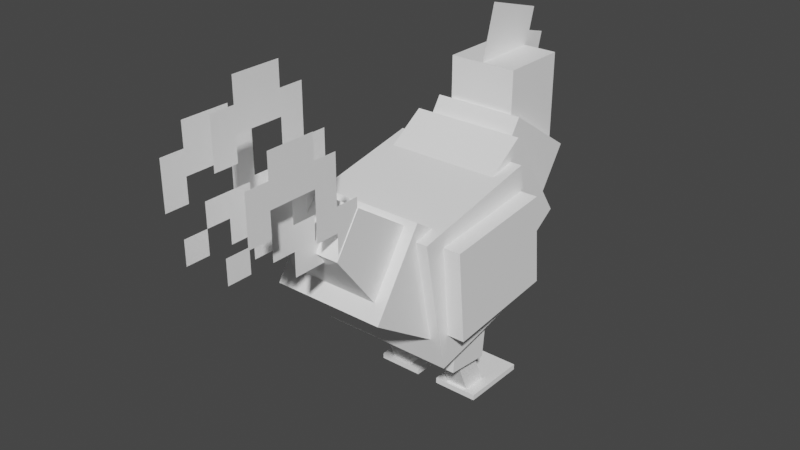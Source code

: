 # Source: Red_Jungle_Fowl_Male.blend  (saved by Blender 2.90.8; exported with 4.5.12 LTS)
import bpy
from mathutils import Matrix  # noqa: F401  (used for matrix-valued properties, if any)

bpy.ops.wm.read_factory_settings(use_empty=True)
scene = bpy.context.scene
scene.name = 'Scene'

# ---- collections
col_collection = bpy.data.collections.new('Collection'); scene.collection.children.link(col_collection)

# ---- materials (node trees are filled in below, after node groups)
mat_material_001 = bpy.data.materials.new('material.001')
mat_material_001.use_transparent_shadow = False
mat_material_001.diffuse_color = (1.0, 1.0, 1.0, 1.0)

# ---- material node trees
mat_material_001.use_nodes = True; mat_material_001.node_tree.nodes.clear()
_N = mat_material_001.node_tree.nodes; _L = mat_material_001.node_tree.links
n0 = _N.new('ShaderNodeBsdfPrincipled'); n0.name = 'Principled BSDF'; n0.location = (0, 300)
n0.distribution = 'GGX'
n0.subsurface_method = 'BURLEY'
n0.inputs[0].default_value = (1.0, 1.0, 1.0, 1.0)
n0.inputs[3].default_value = 1.45
n0.inputs[27].default_value = (0.0, 0.0, 0.0, 1.0)
n0.inputs[28].default_value = 1.0
n1 = _N.new('ShaderNodeOutputMaterial'); n1.name = 'Material Output'; n1.location = (300, 300)
_L.new(n0.outputs[0], n1.inputs[0])
n1.is_active_output = True

# ---- world
world_world = bpy.data.worlds.new('World'); scene.world = world_world
world_world.use_nodes = True; world_world.node_tree.nodes.clear()
_N = world_world.node_tree.nodes; _L = world_world.node_tree.links
n0 = _N.new('ShaderNodeOutputWorld'); n0.name = 'World Output'; n0.location = (300, 300)
n1 = _N.new('ShaderNodeBackground'); n1.name = 'Background'; n1.location = (10, 300)
n1.inputs[0].default_value = (0.05088, 0.05088, 0.05088, 1.0)
_L.new(n1.outputs[0], n0.inputs[0])
n0.is_active_output = True
world_world.color = (0.05088, 0.05088, 0.05088)
world_world.use_sun_shadow = False
world_world.sun_shadow_jitter_overblur = 0.0

# ---- meshes
me_id3 = bpy.data.meshes.new('ID3')
me_id3.from_pydata([(-61.52, 64.65, 6.152), (-12.3, 64.65, 8.882e-16), (-61.52, 64.65, 8.882e-16), (-12.3, 64.65, 6.152), (-61.52, 64.65, 8.882e-16), (-12.3, -9.173, 8.882e-16), (-61.52, -9.173, 8.882e-16), (-12.3, 64.65, 8.882e-16), (-61.52, 64.65, 6.152), (-61.52, -9.173, 8.882e-16), (-61.52, -9.173, 6.152), (-61.52, 64.65, 8.882e-16), (-12.3, -9.173, 6.152), (-61.52, 64.65, 6.152), (-61.52, -9.173, 6.152), (-12.3, 64.65, 6.152), (-12.3, 64.65, 8.882e-16), (-12.3, -9.173, 6.152), (-12.3, -9.173, 8.882e-16), (-12.3, 64.65, 6.152), (-12.3, -9.173, 6.152), (-61.52, -9.173, 8.882e-16), (-12.3, -9.173, 8.882e-16), (-61.52, -9.173, 6.152), (1.81e-10, 170.4, 268.5), (1.389e-10, 145.8, 243.9), (1.389e-10, 145.8, 268.5), (1.81e-10, 170.4, 243.9), (49.21, -149.0, 178.0), (49.21, -135.3, 198.5), (-49.21, -135.3, 198.5), (-49.21, -149.0, 178.0), (-61.52, -104.6, 244.5), (61.52, -159.2, 162.6), (-61.52, -159.2, 162.6), (61.52, -22.72, 189.8), (61.52, -104.6, 244.5), (-61.52, -22.72, 189.8), (-61.52, -77.4, 108.0), (61.52, -77.4, 108.0), (61.52, -52.5, 208.1), (-61.52, -52.5, 208.1), (61.52, 49.8, 276.5), (61.52, 15.85, 105.8), (-61.52, 49.8, 276.5), (-61.52, 15.85, 105.8), (61.52, 118.1, 174.2), (-61.52, 118.1, 174.2), (49.21, -149.0, 178.0), (49.21, -195.7, 238.8), (49.21, -135.3, 198.5), (49.21, -195.7, 238.8), (49.21, -195.7, 238.8), (49.21, -86.49, 225.0), (-49.21, -149.0, 178.0), (-49.21, -135.3, 198.5), (-49.21, -176.2, 225.8), (-49.21, -195.7, 238.8), (-49.21, -113.8, 184.1), (49.21, -113.8, 184.1), (-49.21, -86.49, 225.0), (49.21, -168.3, 279.7), (-49.21, -168.3, 279.7), (61.52, -41.02, 102.7), (12.3, 7.958, 97.87), (12.3, -41.02, 102.7), (61.52, 7.958, 97.87), (12.3, -41.02, 102.7), (12.3, 3.134, 48.89), (12.3, -45.84, 53.71), (12.3, 7.958, 97.87), (61.52, -41.02, 102.7), (12.3, -45.84, 53.71), (61.52, -45.84, 53.71), (12.3, -41.02, 102.7), (61.52, 3.134, 48.89), (61.52, -41.02, 102.7), (61.52, -45.84, 53.71), (61.52, 7.958, 97.87), (12.3, 7.958, 97.87), (61.52, 3.134, 48.89), (12.3, 3.134, 48.89), (61.52, 7.958, 97.87), (12.3, 3.134, 48.89), (61.52, -45.84, 53.71), (12.3, -45.84, 53.71), (61.52, 3.134, 48.89), (49.21, -29.4, 64.93), (24.61, -1.149, -3.265), (49.21, -1.149, -3.265), (24.61, -29.4, 64.93), (24.61, 21.58, 6.152), (49.21, -1.149, -3.265), (24.61, -1.149, -3.265), (49.21, 21.58, 6.152), (49.21, -1.149, -3.265), (49.21, -6.665, 74.35), (49.21, -29.4, 64.93), (49.21, 21.58, 6.152), (49.21, -29.4, 64.93), (24.61, -6.665, 74.35), (24.61, -29.4, 64.93), (49.21, -6.665, 74.35), (24.61, -6.665, 74.35), (24.61, -1.149, -3.265), (24.61, -29.4, 64.93), (24.61, 21.58, 6.152), (24.61, -6.665, 74.35), (49.21, 21.58, 6.152), (24.61, 21.58, 6.152), (49.21, -6.665, 74.35), (0.03937, -253.4, 335.1), (0.03937, -278.0, 384.3), (0.03937, -278.0, 335.1), (0.03937, -253.4, 384.3), (0.03937, -253.4, 359.7), (0.03937, -204.2, 359.7), (0.03937, -253.4, 408.9), (0.03937, -204.2, 408.9), (0.03937, -204.2, 384.3), (0.03937, -179.6, 285.9), (0.03937, -204.2, 285.9), (0.03937, -179.6, 384.3), (0.03937, -179.6, 335.1), (0.03937, -154.9, 261.3), (0.03937, -179.6, 261.3), (0.03937, -154.9, 335.1), (-4.188e-10, -179.6, 285.9), (0.03937, -204.2, 285.9), (-4.609e-10, -204.2, 285.9), (0.03937, -179.6, 285.9), (0.03937, -179.6, 285.9), (-4.188e-10, -179.6, 261.3), (0.03937, -179.6, 261.3), (-4.188e-10, -179.6, 285.9), (-3.766e-10, -154.9, 261.3), (0.03937, -179.6, 261.3), (-4.188e-10, -179.6, 261.3), (0.03937, -154.9, 261.3), (-3.766e-10, -154.9, 335.1), (0.03937, -154.9, 261.3), (-3.766e-10, -154.9, 261.3), (0.03937, -154.9, 335.1), (0.03937, -179.6, 335.1), (-3.766e-10, -154.9, 335.1), (-4.188e-10, -179.6, 335.1), (0.03937, -154.9, 335.1), (-4.188e-10, -179.6, 384.3), (0.03937, -179.6, 335.1), (-4.188e-10, -179.6, 335.1), (0.03937, -179.6, 384.3), (0.03937, -204.2, 384.3), (-4.188e-10, -179.6, 384.3), (-4.609e-10, -204.2, 384.3), (0.03937, -179.6, 384.3), (-4.609e-10, -204.2, 408.9), (0.03937, -204.2, 384.3), (-4.609e-10, -204.2, 384.3), (0.03937, -204.2, 408.9), (0.03937, -253.4, 408.9), (-4.609e-10, -204.2, 408.9), (-5.453e-10, -253.4, 408.9), (0.03937, -204.2, 408.9), (0.03937, -253.4, 408.9), (-5.453e-10, -253.4, 384.3), (0.03937, -253.4, 384.3), (-5.453e-10, -253.4, 408.9), (0.03937, -278.0, 384.3), (-5.453e-10, -253.4, 384.3), (-5.875e-10, -278.0, 384.3), (0.03937, -253.4, 384.3), (0.03937, -278.0, 384.3), (-5.875e-10, -278.0, 335.1), (0.03937, -278.0, 335.1), (-5.875e-10, -278.0, 384.3), (-5.453e-10, -253.4, 335.1), (0.03937, -278.0, 335.1), (-5.875e-10, -278.0, 335.1), (0.03937, -253.4, 335.1), (-5.453e-10, -253.4, 359.7), (0.03937, -253.4, 335.1), (-5.453e-10, -253.4, 335.1), (0.03937, -253.4, 359.7), (-4.609e-10, -204.2, 359.7), (0.03937, -253.4, 359.7), (-5.453e-10, -253.4, 359.7), (0.03937, -204.2, 359.7), (0.03937, -204.2, 359.7), (-4.609e-10, -204.2, 285.9), (0.03937, -204.2, 285.9), (-4.609e-10, -204.2, 359.7), (-5.453e-10, -253.4, 384.3), (-5.875e-10, -278.0, 335.1), (-5.875e-10, -278.0, 384.3), (-5.453e-10, -253.4, 335.1), (-5.453e-10, -253.4, 359.7), (-4.609e-10, -204.2, 408.9), (-5.453e-10, -253.4, 408.9), (-4.609e-10, -204.2, 359.7), (-4.609e-10, -204.2, 384.3), (-4.188e-10, -179.6, 384.3), (-4.188e-10, -179.6, 285.9), (-4.609e-10, -204.2, 285.9), (-4.188e-10, -179.6, 335.1), (-3.766e-10, -154.9, 335.1), (-4.188e-10, -179.6, 261.3), (-3.766e-10, -154.9, 261.3), (-24.57, -220.3, 251.1), (-24.61, -220.3, 226.5), (-24.57, -220.3, 226.5), (-24.61, -220.3, 251.1), (-24.61, -195.7, 275.7), (-24.61, -195.7, 251.1), (-24.61, -220.3, 275.7), (-24.61, -244.9, 300.3), (-24.61, -269.5, 275.7), (-24.61, -269.5, 300.3), (-24.61, -244.9, 275.7), (-24.61, -244.9, 251.1), (-24.61, -220.3, 251.1), (-24.61, -220.3, 300.3), (-24.61, -220.3, 226.5), (-24.61, -171.1, 226.5), (-24.61, -171.1, 251.1), (-24.61, -171.1, 226.5), (-24.57, -220.3, 226.5), (-24.61, -220.3, 226.5), (-24.57, -171.1, 226.5), (-24.57, -195.7, 275.7), (-24.57, -220.3, 275.7), (-24.57, -195.7, 251.1), (-24.57, -171.1, 226.5), (-24.57, -220.3, 251.1), (-24.57, -220.3, 226.5), (-24.57, -220.3, 300.3), (-24.57, -171.1, 251.1), (-24.57, -244.9, 275.7), (-24.57, -244.9, 251.1), (-24.57, -269.5, 300.3), (-24.57, -269.5, 275.7), (-24.61, -220.3, 251.1), (-24.57, -244.9, 251.1), (-24.61, -244.9, 251.1), (-24.57, -220.3, 251.1), (-24.61, -195.7, 275.7), (-24.57, -195.7, 251.1), (-24.61, -195.7, 251.1), (-24.57, -195.7, 275.7), (-24.57, -195.7, 251.1), (-24.61, -171.1, 251.1), (-24.61, -195.7, 251.1), (-24.57, -171.1, 251.1), (-24.61, -171.1, 251.1), (-24.57, -171.1, 226.5), (-24.61, -171.1, 226.5), (-24.57, -171.1, 251.1), (-24.57, -244.9, 275.7), (-24.61, -244.9, 251.1), (-24.57, -244.9, 251.1), (-24.61, -244.9, 275.7), (-24.61, -244.9, 275.7), (-24.57, -269.5, 275.7), (-24.61, -269.5, 275.7), (-24.57, -244.9, 275.7), (-24.57, -269.5, 300.3), (-24.61, -269.5, 275.7), (-24.57, -269.5, 275.7), (-24.61, -269.5, 300.3), (-24.57, -269.5, 300.3), (-24.61, -244.9, 300.3), (-24.61, -269.5, 300.3), (-24.57, -244.9, 300.3), (-24.57, -244.9, 300.3), (-24.61, -220.3, 300.3), (-24.61, -244.9, 300.3), (-24.57, -220.3, 300.3), (-24.61, -220.3, 300.3), (-24.57, -220.3, 275.7), (-24.61, -220.3, 275.7), (-24.57, -220.3, 300.3), (-24.57, -220.3, 275.7), (-24.61, -195.7, 275.7), (-24.61, -220.3, 275.7), (-24.57, -195.7, 275.7), (-24.57, -294.1, 275.7), (-24.61, -269.5, 275.7), (-24.61, -294.1, 275.7), (-24.57, -269.5, 275.7), (-24.61, -269.5, 275.7), (-24.57, -269.5, 251.1), (-24.61, -269.5, 251.1), (-24.57, -269.5, 275.7), (-24.61, -294.1, 251.1), (-24.61, -294.1, 275.7), (-24.61, -269.5, 251.1), (-24.57, -294.1, 275.7), (-24.61, -294.1, 251.1), (-24.57, -294.1, 251.1), (-24.61, -294.1, 275.7), (-24.57, -269.5, 251.1), (-24.57, -294.1, 275.7), (-24.57, -294.1, 251.1), (-24.57, -269.5, 275.7), (-24.61, -269.5, 251.1), (-24.57, -294.1, 251.1), (-24.61, -294.1, 251.1), (-24.57, -269.5, 251.1), (-67.67, 40.38, 226.4), (-67.67, -82.05, 214.4), (-67.67, 50.03, 128.5), (-92.27, 40.38, 226.4), (-92.27, -82.05, 214.4), (-67.67, -72.41, 116.4), (-92.27, -72.41, 116.4), (-92.27, 50.03, 128.5), (24.65, -294.1, 275.7), (24.61, -269.5, 275.7), (24.61, -294.1, 275.7), (24.65, -269.5, 275.7), (24.61, -269.5, 275.7), (24.61, -294.1, 251.1), (24.61, -294.1, 275.7), (24.61, -269.5, 251.1), (24.65, -294.1, 275.7), (24.61, -294.1, 251.1), (24.65, -294.1, 251.1), (24.61, -294.1, 275.7), (24.65, -269.5, 251.1), (24.65, -294.1, 275.7), (24.65, -294.1, 251.1), (24.65, -269.5, 275.7), (24.61, -269.5, 275.7), (24.65, -269.5, 251.1), (24.61, -269.5, 251.1), (24.65, -269.5, 275.7), (24.65, -269.5, 300.3), (24.61, -269.5, 275.7), (24.65, -269.5, 275.7), (24.61, -269.5, 300.3), (24.61, -244.9, 275.7), (24.65, -269.5, 275.7), (24.61, -269.5, 275.7), (24.65, -244.9, 275.7), (24.61, -269.5, 251.1), (24.65, -294.1, 251.1), (24.61, -294.1, 251.1), (24.65, -269.5, 251.1), (24.61, -195.7, 275.7), (24.61, -195.7, 251.1), (24.61, -220.3, 275.7), (24.61, -244.9, 300.3), (24.61, -269.5, 300.3), (24.61, -244.9, 275.7), (24.61, -244.9, 251.1), (24.61, -220.3, 251.1), (24.61, -220.3, 300.3), (24.61, -220.3, 226.5), (24.61, -171.1, 226.5), (24.61, -171.1, 251.1), (24.65, -195.7, 275.7), (24.65, -220.3, 275.7), (24.65, -195.7, 251.1), (24.65, -171.1, 226.5), (24.65, -220.3, 251.1), (24.65, -220.3, 226.5), (24.65, -220.3, 300.3), (24.65, -171.1, 251.1), (24.65, -244.9, 275.7), (24.65, -244.9, 251.1), (24.65, -269.5, 300.3), (24.65, -269.5, 275.7), (24.65, -269.5, 300.3), (24.61, -244.9, 300.3), (24.61, -269.5, 300.3), (24.65, -244.9, 300.3), (24.65, -244.9, 275.7), (24.61, -244.9, 251.1), (24.65, -244.9, 251.1), (24.61, -244.9, 275.7), (24.61, -195.7, 275.7), (24.65, -195.7, 251.1), (24.61, -195.7, 251.1), (24.65, -195.7, 275.7), (24.65, -195.7, 251.1), (24.61, -171.1, 251.1), (24.61, -195.7, 251.1), (24.65, -171.1, 251.1), (24.61, -171.1, 251.1), (24.65, -171.1, 226.5), (24.61, -171.1, 226.5), (24.65, -171.1, 251.1), (24.61, -171.1, 226.5), (24.65, -220.3, 226.5), (24.61, -220.3, 226.5), (24.65, -171.1, 226.5), (24.65, -220.3, 251.1), (24.61, -220.3, 226.5), (24.65, -220.3, 226.5), (24.61, -220.3, 251.1), (24.61, -220.3, 251.1), (24.65, -244.9, 251.1), (24.61, -244.9, 251.1), (24.65, -220.3, 251.1), (24.65, -244.9, 300.3), (24.61, -220.3, 300.3), (24.61, -244.9, 300.3), (24.65, -220.3, 300.3), (24.61, -220.3, 300.3), (24.65, -220.3, 275.7), (24.61, -220.3, 275.7), (24.65, -220.3, 300.3), (24.65, -220.3, 275.7), (24.61, -195.7, 275.7), (24.61, -220.3, 275.7), (24.65, -195.7, 275.7), (-24.61, -1.149, -3.265), (-24.61, -6.665, 74.35), (-24.61, -29.4, 64.93), (-24.61, 21.58, 6.152), (-49.21, 21.58, 6.152), (-24.61, -1.149, -3.265), (-49.21, -1.149, -3.265), (-24.61, 21.58, 6.152), (-49.21, -6.665, 74.35), (-24.61, 21.58, 6.152), (-49.21, 21.58, 6.152), (-24.61, -6.665, 74.35), (-24.61, -29.4, 64.93), (-49.21, -6.665, 74.35), (-49.21, -29.4, 64.93), (-24.61, -6.665, 74.35), (-24.61, -29.4, 64.93), (-49.21, -1.149, -3.265), (-24.61, -1.149, -3.265), (-49.21, -29.4, 64.93), (-49.21, -6.665, 74.35), (-49.21, -1.149, -3.265), (-49.21, -29.4, 64.93), (-49.21, 21.58, 6.152), (36.91, 72.35, 234.3), (36.91, 146.2, 332.8), (36.91, 146.2, 234.3), (36.91, 72.35, 332.8), (-36.91, 72.35, 332.8), (-36.91, 146.2, 332.8), (-36.91, 72.35, 234.3), (-36.91, 146.2, 234.3), (-73.82, -77.58, 81.18), (73.82, -77.58, 81.18), (73.82, -106.4, 226.0), (-73.82, -106.4, 226.0), (73.82, 67.22, 110.0), (-73.82, 67.22, 110.0), (73.82, 38.42, 254.8), (-73.82, 38.42, 254.8), (12.3, 64.65, 6.152), (61.52, 64.65, 8.882e-16), (12.3, 64.65, 8.882e-16), (61.52, 64.65, 6.152), (12.3, 64.65, 8.882e-16), (61.52, -9.173, 8.882e-16), (12.3, -9.173, 8.882e-16), (61.52, 64.65, 8.882e-16), (12.3, 64.65, 6.152), (12.3, -9.173, 8.882e-16), (12.3, -9.173, 6.152), (12.3, 64.65, 8.882e-16), (61.52, -9.173, 6.152), (12.3, 64.65, 6.152), (12.3, -9.173, 6.152), (61.52, 64.65, 6.152), (61.52, 64.65, 8.882e-16), (61.52, -9.173, 6.152), (61.52, -9.173, 8.882e-16), (61.52, 64.65, 6.152), (61.52, -9.173, 6.152), (12.3, -9.173, 8.882e-16), (61.52, -9.173, 8.882e-16), (12.3, -9.173, 6.152), (-48.46, -168.6, 240.8), (-48.43, -193.2, 240.8), (-48.46, -193.2, 240.8), (-48.43, -168.6, 240.8), (-48.43, -267.0, 290.0), (-48.43, -291.6, 339.2), (-48.43, -291.6, 290.0), (-48.43, -267.0, 339.2), (-48.43, -267.0, 314.6), (-48.43, -217.8, 314.6), (-48.43, -267.0, 363.8), (-48.43, -217.8, 363.8), (-48.43, -217.8, 339.2), (-48.43, -193.2, 265.4), (-48.43, -217.8, 265.4), (-48.43, -193.2, 339.2), (-48.43, -193.2, 290.0), (-48.43, -168.6, 240.8), (-48.43, -193.2, 240.8), (-48.43, -168.6, 290.0), (-48.43, -193.2, 265.4), (-48.46, -193.2, 240.8), (-48.43, -193.2, 240.8), (-48.46, -193.2, 265.4), (-48.46, -267.0, 339.2), (-48.46, -291.6, 290.0), (-48.46, -291.6, 339.2), (-48.46, -267.0, 290.0), (-48.46, -267.0, 314.6), (-48.46, -217.8, 363.8), (-48.46, -267.0, 363.8), (-48.46, -217.8, 314.6), (-48.46, -217.8, 339.2), (-48.46, -193.2, 339.2), (-48.46, -193.2, 265.4), (-48.46, -217.8, 265.4), (-48.46, -193.2, 290.0), (-48.46, -168.6, 290.0), (-48.46, -193.2, 240.8), (-48.46, -168.6, 240.8), (-48.46, -168.6, 290.0), (-48.43, -168.6, 240.8), (-48.46, -168.6, 240.8), (-48.43, -168.6, 290.0), (-48.46, -193.2, 265.4), (-48.43, -217.8, 265.4), (-48.46, -217.8, 265.4), (-48.43, -193.2, 265.4), (-48.43, -193.2, 290.0), (-48.46, -168.6, 290.0), (-48.46, -193.2, 290.0), (-48.43, -168.6, 290.0), (-48.46, -193.2, 339.2), (-48.43, -193.2, 290.0), (-48.46, -193.2, 290.0), (-48.43, -193.2, 339.2), (-48.43, -217.8, 339.2), (-48.46, -193.2, 339.2), (-48.46, -217.8, 339.2), (-48.43, -193.2, 339.2), (-48.46, -217.8, 363.8), (-48.43, -217.8, 339.2), (-48.46, -217.8, 339.2), (-48.43, -217.8, 363.8), (-48.43, -267.0, 363.8), (-48.46, -217.8, 363.8), (-48.46, -267.0, 363.8), (-48.43, -217.8, 363.8), (-48.43, -267.0, 363.8), (-48.46, -267.0, 339.2), (-48.43, -267.0, 339.2), (-48.46, -267.0, 363.8), (-48.43, -291.6, 339.2), (-48.46, -267.0, 339.2), (-48.46, -291.6, 339.2), (-48.43, -267.0, 339.2), (-48.43, -291.6, 339.2), (-48.46, -291.6, 290.0), (-48.43, -291.6, 290.0), (-48.46, -291.6, 339.2), (-48.46, -267.0, 290.0), (-48.43, -291.6, 290.0), (-48.46, -291.6, 290.0), (-48.43, -267.0, 290.0), (-48.46, -267.0, 314.6), (-48.43, -267.0, 290.0), (-48.46, -267.0, 290.0), (-48.43, -267.0, 314.6), (-48.46, -217.8, 314.6), (-48.43, -267.0, 314.6), (-48.46, -267.0, 314.6), (-48.43, -217.8, 314.6), (-48.43, -217.8, 314.6), (-48.46, -217.8, 265.4), (-48.43, -217.8, 265.4), (-48.46, -217.8, 314.6), (48.46, -193.2, 290.0), (48.43, -168.6, 290.0), (48.43, -193.2, 290.0), (48.46, -168.6, 290.0), (48.43, -267.0, 339.2), (48.43, -291.6, 290.0), (48.43, -291.6, 339.2), (48.43, -267.0, 290.0), (48.43, -267.0, 314.6), (48.43, -217.8, 363.8), (48.43, -267.0, 363.8), (48.43, -217.8, 314.6), (48.43, -217.8, 339.2), (48.43, -193.2, 339.2), (48.43, -193.2, 265.4), (48.43, -217.8, 265.4), (48.43, -193.2, 290.0), (48.43, -168.6, 290.0), (48.43, -193.2, 240.8), (48.43, -168.6, 240.8), (48.43, -193.2, 339.2), (48.46, -193.2, 290.0), (48.43, -193.2, 290.0), (48.46, -193.2, 339.2), (48.46, -267.0, 290.0), (48.46, -291.6, 339.2), (48.46, -291.6, 290.0), (48.46, -267.0, 339.2), (48.46, -267.0, 314.6), (48.46, -217.8, 314.6), (48.46, -267.0, 363.8), (48.46, -217.8, 363.8), (48.46, -217.8, 339.2), (48.46, -193.2, 265.4), (48.46, -217.8, 265.4), (48.46, -193.2, 339.2), (48.46, -193.2, 290.0), (48.46, -168.6, 240.8), (48.46, -193.2, 240.8), (48.46, -168.6, 290.0), (48.43, -168.6, 290.0), (48.46, -168.6, 240.8), (48.43, -168.6, 240.8), (48.46, -168.6, 290.0), (48.43, -193.2, 265.4), (48.46, -217.8, 265.4), (48.43, -217.8, 265.4), (48.46, -193.2, 265.4), (48.46, -217.8, 314.6), (48.43, -217.8, 265.4), (48.46, -217.8, 265.4), (48.43, -217.8, 314.6), (48.43, -217.8, 314.6), (48.46, -267.0, 314.6), (48.43, -267.0, 314.6), (48.46, -217.8, 314.6), (48.43, -267.0, 314.6), (48.46, -267.0, 290.0), (48.43, -267.0, 290.0), (48.46, -267.0, 314.6), (48.43, -267.0, 290.0), (48.46, -291.6, 290.0), (48.43, -291.6, 290.0), (48.46, -267.0, 290.0), (48.46, -291.6, 339.2), (48.43, -291.6, 290.0), (48.46, -291.6, 290.0), (48.43, -291.6, 339.2), (48.46, -291.6, 339.2), (48.43, -267.0, 339.2), (48.43, -291.6, 339.2), (48.46, -267.0, 339.2), (48.46, -267.0, 363.8), (48.43, -267.0, 339.2), (48.46, -267.0, 339.2), (48.43, -267.0, 363.8), (48.46, -267.0, 363.8), (48.43, -217.8, 363.8), (48.43, -267.0, 363.8), (48.46, -217.8, 363.8), (48.43, -217.8, 363.8), (48.46, -217.8, 339.2), (48.43, -217.8, 339.2), (48.46, -217.8, 363.8), (48.46, -217.8, 339.2), (48.43, -193.2, 339.2), (48.43, -217.8, 339.2), (48.46, -193.2, 339.2), (48.43, -168.6, 240.8), (48.46, -193.2, 240.8), (48.43, -193.2, 240.8), (48.46, -168.6, 240.8), (48.46, -193.2, 265.4), (48.43, -193.2, 240.8), (48.46, -193.2, 240.8), (48.43, -193.2, 265.4), (-12.3, 135.4, 267.9), (-12.3, 184.7, 267.9), (12.3, 135.4, 267.9), (-12.3, 184.7, 292.5), (-12.3, 135.4, 304.8), (12.3, 184.7, 267.9), (12.3, 135.4, 304.8), (12.3, 184.7, 292.5), (92.27, -72.41, 116.4), (92.27, 50.03, 128.5), (67.67, 50.03, 128.5), (67.67, -82.05, 214.4), (92.27, 40.38, 226.4), (92.27, -82.05, 214.4), (67.67, 40.38, 226.4), (67.67, -72.41, 116.4), (-0.03937, 160.0, 370.5), (1.519e-10, 153.4, 346.8), (-0.03937, 153.4, 346.8), (1.632e-10, 160.0, 370.5), (1.584e-10, 157.2, 269.1), (5.359e-11, 96.04, 324.5), (3.655e-11, 86.1, 288.9), (1.519e-10, 153.4, 346.8), (1.925e-10, 177.1, 340.2), (4.137e-11, 88.91, 390.4), (1.297e-11, 72.34, 331.1), (1.632e-10, 160.0, 370.5), (1.519e-10, 153.4, 346.8), (-0.03937, 177.1, 340.2), (-0.03937, 153.4, 346.8), (1.925e-10, 177.1, 340.2), (-0.03937, 88.91, 390.4), (-0.03937, 96.04, 324.5), (-0.03937, 72.34, 331.1), (-0.03937, 160.0, 370.5), (-0.03937, 153.4, 346.8), (-0.03937, 157.2, 269.1), (-0.03937, 86.1, 288.9), (-0.03937, 177.1, 340.2), (4.137e-11, 88.91, 390.4), (-0.03937, 160.0, 370.5), (-0.03937, 88.91, 390.4), (1.632e-10, 160.0, 370.5), (4.137e-11, 88.91, 390.4), (-0.03937, 72.34, 331.1), (1.297e-11, 72.34, 331.1), (-0.03937, 88.91, 390.4), (-0.03937, 96.04, 324.5), (1.297e-11, 72.34, 331.1), (-0.03937, 72.34, 331.1), (5.359e-11, 96.04, 324.5), (5.359e-11, 96.04, 324.5), (-0.03937, 86.1, 288.9), (3.655e-11, 86.1, 288.9), (-0.03937, 96.04, 324.5), (-0.03937, 157.2, 269.1), (3.655e-11, 86.1, 288.9), (-0.03937, 86.1, 288.9), (1.584e-10, 157.2, 269.1), (-0.03937, 177.1, 340.2), (1.584e-10, 157.2, 269.1), (-0.03937, 157.2, 269.1), (1.925e-10, 177.1, 340.2), (-61.52, 3.134, 48.89), (-12.3, -45.84, 53.71), (-61.52, -45.84, 53.71), (-12.3, 3.134, 48.89), (-61.52, -41.02, 102.7), (-61.52, 3.134, 48.89), (-61.52, -45.84, 53.71), (-61.52, 7.958, 97.87), (-61.52, 7.958, 97.87), (-12.3, 3.134, 48.89), (-61.52, 3.134, 48.89), (-12.3, 7.958, 97.87), (-12.3, 3.134, 48.89), (-12.3, -41.02, 102.7), (-12.3, -45.84, 53.71), (-12.3, 7.958, 97.87), (-12.3, -41.02, 102.7), (-61.52, -45.84, 53.71), (-12.3, -45.84, 53.71), (-61.52, -41.02, 102.7), (-12.3, -41.02, 102.7), (-61.52, 7.958, 97.87), (-61.52, -41.02, 102.7), (-12.3, 7.958, 97.87), (-49.21, 108.7, 173.1), (49.21, 149.7, 234.5), (-49.21, 149.7, 234.5), (49.21, 67.87, 289.1), (-49.21, 26.86, 227.8), (-49.21, 67.87, 289.1), (49.21, 26.86, 227.8), (49.21, 108.7, 173.1)], [], [(674, 678, 676, 672), (58, 59, 52, 57), (442, 443, 445, 439), (391, 394, 392, 393), (435, 438, 436, 437), (604, 606, 605, 602, 603), (363, 365, 369, 370, 367, 368), (30, 29, 28, 36, 32, 31), (195, 191, 197, 196, 198), (684, 682, 686, 679), (35, 36, 33, 39), (739, 742, 740, 741), (47, 46, 43, 45), (37, 38, 34, 32), (647, 650, 648, 649), (692, 693, 691, 695, 694, 698, 696, 697), (441, 440, 442, 439), (452, 451, 448, 447), (103, 106, 104, 105), (455, 458, 456, 457), (499, 502, 500, 501), (483, 486, 484, 485), (454, 452, 447, 450), (559, 562, 560, 561), (43, 40, 41, 45), (599, 602, 600, 601), (543, 546, 544, 545), (12, 15, 13, 14), (674, 672, 671, 675), (764, 761, 759, 763), (727, 730, 728, 729), (38, 39, 33, 34), (50, 49, 48), (327, 330, 328, 329), (49, 61, 51), (411, 414, 412, 413), (379, 382, 380, 381), (643, 646, 644, 645), (387, 390, 388, 389), (55, 54, 56), (179, 182, 180, 181), (183, 186, 184, 185), (63, 66, 64, 65), (71, 74, 72, 73), (0, 3, 1, 2), (479, 482, 480, 481), (49, 56, 54, 48), (442, 440, 444, 443), (519, 522, 520, 521), (547, 550, 548, 549), (61, 62, 57, 52), (79, 82, 80, 81), (423, 426, 424, 425), (95, 98, 96, 97), (276, 279, 277, 278), (308, 307, 310, 311), (114, 111, 115), (679, 680, 683, 684), (699, 702, 700, 701), (118, 116, 119), (719, 722, 720, 721), (122, 120, 123), (681, 680, 679, 686), (339, 342, 340, 341), (36, 35, 37, 32), (751, 754, 752, 753), (685, 683, 680, 681), (52, 59, 53, 61), (16, 19, 17, 18), (143, 146, 144, 145), (37, 35, 39, 38), (403, 406, 404, 405), (24, 27, 25, 26), (20, 23, 21, 22), (444, 440, 441, 446), (407, 410, 408, 409), (194, 191, 195), (454, 453, 451, 452), (444, 446, 445, 443), (198, 196, 199), (201, 200, 203), (191, 194, 192, 193), (211, 212, 213), (492, 494, 491, 488, 493), (217, 214, 218), (207, 210, 208, 209), (219, 220, 213), (219, 213, 221), (221, 213, 222), (222, 213, 212), (222, 212, 223), (67, 70, 68, 69), (228, 229, 230), (75, 78, 76, 77), (232, 229, 234), (229, 231, 230), (230, 231, 235), (510, 511, 512, 513, 514), (240, 243, 241, 242), (236, 237, 232, 234, 238, 239), (91, 94, 92, 93), (555, 558, 556, 557), (244, 247, 245, 246), (563, 566, 564, 565), (571, 574, 572, 573), (575, 578, 576, 577), (593, 589, 591, 592, 594), (586, 587, 588, 589, 590), (284, 287, 285, 286), (631, 634, 632, 633), (615, 618, 616, 617), (623, 626, 624, 625), (635, 638, 636, 637), (611, 608, 613, 612, 614), (659, 662, 660, 661), (117, 114, 115, 116, 118), (663, 666, 664, 665), (608, 610, 607, 604, 609), (677, 678, 674, 675), (4, 7, 5, 6), (107, 110, 108, 109), (684, 683, 685, 682), (315, 318, 316, 317), (310, 314, 313, 311), (715, 718, 716, 717), (127, 130, 128, 129), (759, 766, 765, 763), (747, 750, 748, 749), (347, 348, 349), (331, 334, 332, 333), (352, 350, 353), (49, 50, 55, 56), (354, 355, 349), (354, 349, 356), (356, 349, 357), (357, 349, 348), (357, 348, 358), (359, 360, 361), (159, 162, 160, 161), (363, 360, 365), (360, 362, 361), (361, 362, 366), (45, 41, 44, 47), (362, 360, 363, 364), (761, 760, 766, 759), (151, 154, 152, 153), (371, 374, 372, 373), (375, 378, 376, 377), (147, 150, 148, 149), (395, 398, 396, 397), (50, 55, 54, 48), (163, 166, 164, 165), (171, 174, 172, 173), (427, 430, 428, 429), (167, 170, 168, 169), (399, 402, 400, 401), (419, 422, 420, 421), (57, 62, 60, 58), (735, 738, 736, 737), (175, 178, 176, 177), (83, 86, 84, 85), (57, 52, 49), (187, 190, 188, 189), (448, 451, 453, 449), (446, 441, 439, 445), (467, 470, 468, 469), (224, 227, 225, 226), (463, 466, 464, 465), (431, 434, 432, 433), (87, 90, 88, 89), (204, 206, 205, 201, 203), (200, 201, 202, 198, 199), (551, 554, 552, 553), (495, 492, 497, 496, 498), (449, 453, 454, 450), (8, 11, 9, 10), (508, 510, 507, 503, 509), (475, 478, 476, 477), (61, 53, 60, 62), (486, 483, 487), (214, 220, 219, 218), (503, 506, 504, 505), (490, 488, 491), (489, 486, 487, 488, 490), (214, 217, 215, 216), (494, 492, 495), (459, 462, 460, 461), (471, 474, 472, 473), (60, 53, 59, 58), (506, 503, 507), (510, 508, 511), (231, 229, 232, 233), (513, 512, 515), (256, 259, 257, 258), (531, 534, 532, 533), (248, 251, 249, 250), (527, 530, 528, 529), (567, 570, 568, 569), (539, 542, 540, 541), (535, 538, 536, 537), (523, 526, 524, 525), (517, 513, 515, 516, 518), (579, 582, 580, 581), (44, 41, 40, 42), (252, 255, 253, 254), (264, 267, 265, 266), (260, 263, 261, 262), (582, 579, 583), (584, 586, 583, 579, 585), (586, 584, 587), (272, 275, 273, 274), (43, 46, 42, 40), (589, 588, 591), (268, 271, 269, 270), (595, 598, 596, 597), (602, 599, 603), (215, 294, 292, 293), (99, 102, 100, 101), (606, 604, 607), (685, 681, 686, 682), (610, 608, 611), (280, 283, 281, 282), (639, 642, 640, 641), (288, 291, 289, 290), (295, 298, 296, 297), (667, 670, 668, 669), (627, 630, 628, 629), (619, 622, 620, 621), (303, 306, 304, 305), (312, 309, 307, 308), (299, 302, 300, 301), (655, 658, 656, 657), (651, 654, 652, 653), (676, 678, 677, 673), (111, 114, 112, 113), (310, 307, 309, 314), (314, 309, 312, 313), (677, 675, 671, 673), (672, 676, 673, 671), (139, 142, 140, 141), (449, 450, 447, 448), (350, 355, 354, 353), (323, 326, 324, 325), (687, 690, 688, 689), (319, 322, 320, 321), (711, 714, 712, 713), (135, 138, 136, 137), (703, 706, 707, 710, 708, 709, 704, 705), (120, 122, 119, 116, 121), (131, 134, 132, 133), (335, 338, 336, 337), (731, 734, 732, 733), (44, 42, 46, 47), (350, 352, 319, 351), (766, 760, 762, 765), (308, 311, 313, 312), (343, 346, 344, 345), (723, 726, 724, 725), (123, 120, 125, 124, 126), (155, 158, 156, 157), (28, 31, 32, 34, 33, 36), (755, 758, 756, 757), (743, 746, 744, 745), (383, 386, 384, 385), (762, 764, 763, 765), (415, 418, 416, 417), (762, 760, 761, 764)])
me_id3.materials.append(mat_material_001)
me_id3.use_remesh_fix_poles = True
me_id3.use_remesh_preserve_attributes = False
me_id3.use_mirror_vertex_groups = False
me_id3.update()
arm_armature = bpy.data.armatures.new('Armature')  # bones are not reproduced

# ---- objects
ob_rjf_male = bpy.data.objects.new('rjf_male', me_id3)
ob_armature = bpy.data.objects.new('Armature', arm_armature)

# ---- transforms, parenting, visibility, modifiers, constraints
ob_rjf_male.parent = ob_armature
ob_rjf_male.matrix_parent_inverse = Matrix(((1.0, -0.0, 0.0, 0.406), (-0.0, 1.0, -0.0, 0.03928), (-0.0, 0.0, 1.0, -2.274), (-0.0, 0.0, -0.0, 1.0)))
ob_rjf_male.location = (0.0, 0.0, 0.0)
ob_rjf_male.scale = (0.0254, 0.0254, 0.0254)
ob_rjf_male.lineart.crease_threshold = 0.0
_vg = ob_rjf_male.vertex_groups.new(name='body bone')
_vg.add([447, 448, 449, 450, 451, 452, 453, 454], 1.0, 'REPLACE')
_vg = ob_rjf_male.vertex_groups.new(name='spine rear')
_vg = ob_rjf_male.vertex_groups.new(name='tail one')
_vg.add([32, 33, 34, 36], 1.0, 'REPLACE')
_vg = ob_rjf_male.vertex_groups.new(name='tail two')
_vg = ob_rjf_male.vertex_groups.new(name='spine front')
_vg = ob_rjf_male.vertex_groups.new(name='neck one')
_vg = ob_rjf_male.vertex_groups.new(name='neck two')
_vg = ob_rjf_male.vertex_groups.new(name='head')
_vg = ob_rjf_male.vertex_groups.new(name='shoulder left')
_vg = ob_rjf_male.vertex_groups.new(name='wing left')
_vg = ob_rjf_male.vertex_groups.new(name='shoulder right')
_vg = ob_rjf_male.vertex_groups.new(name='wing right')
_vg = ob_rjf_male.vertex_groups.new(name='hip right')
_vg = ob_rjf_male.vertex_groups.new(name='leg upper right')
_vg = ob_rjf_male.vertex_groups.new(name='leg lower right')
_vg = ob_rjf_male.vertex_groups.new(name='foot right')
_vg = ob_rjf_male.vertex_groups.new(name='hip left')
_vg = ob_rjf_male.vertex_groups.new(name='leg upper left')
_vg = ob_rjf_male.vertex_groups.new(name='leg lower left')
_vg = ob_rjf_male.vertex_groups.new(name='foot left')
_m = ob_rjf_male.modifiers.new('Armature', 'ARMATURE')
_m.object = ob_armature
ob_armature.location = (-0.406, -0.03928, 2.274)
ob_armature.show_in_front = True
ob_armature.lineart.crease_threshold = 0.0

# ---- collection membership
col_collection.objects.link(ob_rjf_male)
col_collection.objects.link(ob_armature)

# ---- scene / render settings (as saved in the file)
scene.frame_start = 1; scene.frame_end = 500; scene.frame_set(0)
scene.render.engine = 'BLENDER_EEVEE_NEXT'
scene.cycles.use_denoising = False
scene.cycles.samples = 128
scene.cycles.sampling_pattern = 'TABULATED_SOBOL'
scene.cycles.use_adaptive_sampling = False
scene.cycles.use_light_tree = False
scene.view_settings.view_transform = 'Filmic'
bpy.context.view_layer.update()

# ---- added for rendering (the .blend has no active camera and no usable light): camera, sun
cam_auto = bpy.data.cameras.new('AutoCamera')
cam_auto.lens = 50.0
cam_auto.sensor_width = 36.0
cam_auto.clip_end = 1000.0
ob_auto_camera = bpy.data.objects.new('AutoCamera', cam_auto)
scene.collection.objects.link(ob_auto_camera)
ob_auto_camera.location = (15.4666, -19.9499, 17.5249)
ob_auto_camera.rotation_euler = (1.09748, -7.21219e-08, 0.694738)
scene.camera = ob_auto_camera
light_auto_sun = bpy.data.lights.new('AutoSun', 'SUN')
light_auto_sun.energy = 3.0
light_auto_sun.angle = 0.0523599
ob_auto_sun = bpy.data.objects.new('AutoSun', light_auto_sun)
scene.collection.objects.link(ob_auto_sun)
ob_auto_sun.rotation_euler = (0.872665, 0.174533, 0.523599)
bpy.context.view_layer.update()
